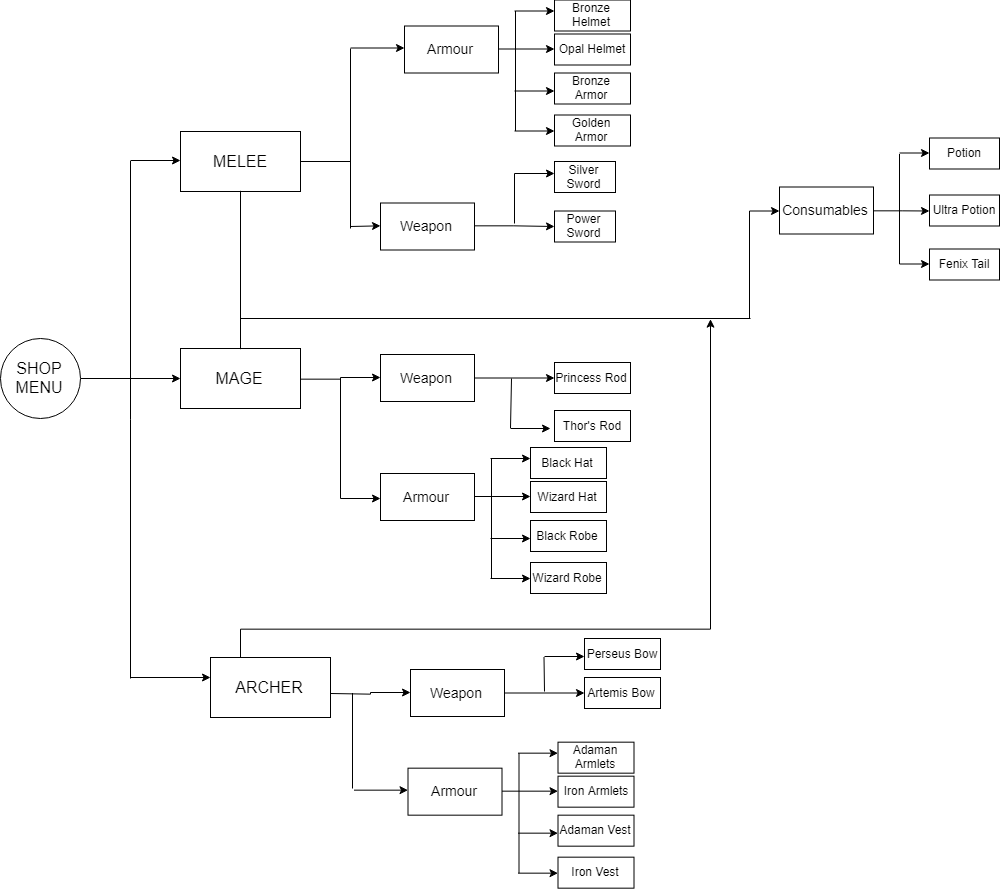

The diagram above was exported from draw.io. Its source (the exported page's mxGraphModel, read from the mxfile embedded in the PNG):
<mxGraphModel dx="1400" dy="1976" grid="1" gridSize="10" guides="1" tooltips="1" connect="1" arrows="1" fold="1" page="1" pageScale="1" pageWidth="827" pageHeight="1169" math="0" shadow="0">
  <root>
    <mxCell id="0" />
    <mxCell id="1" parent="0" />
    <mxCell id="yZ3hljMLjX2gkcyIiAuj-2" style="edgeStyle=orthogonalEdgeStyle;rounded=0;orthogonalLoop=1;jettySize=auto;html=1;" parent="1" source="yZ3hljMLjX2gkcyIiAuj-1" edge="1">
      <mxGeometry relative="1" as="geometry">
        <mxPoint x="240" y="320" as="targetPoint" />
      </mxGeometry>
    </mxCell>
    <mxCell id="yZ3hljMLjX2gkcyIiAuj-1" value="&lt;font size=&quot;3&quot;&gt;SHOP MENU&lt;/font&gt;" style="ellipse;whiteSpace=wrap;html=1;aspect=fixed;" parent="1" vertex="1">
      <mxGeometry x="60" y="280" width="80" height="80" as="geometry" />
    </mxCell>
    <mxCell id="yZ3hljMLjX2gkcyIiAuj-3" value="" style="endArrow=none;html=1;" parent="1" edge="1">
      <mxGeometry width="50" height="50" relative="1" as="geometry">
        <mxPoint x="190" y="620" as="sourcePoint" />
        <mxPoint x="190" y="102.5" as="targetPoint" />
      </mxGeometry>
    </mxCell>
    <mxCell id="yZ3hljMLjX2gkcyIiAuj-4" value="" style="endArrow=classic;html=1;" parent="1" edge="1">
      <mxGeometry width="50" height="50" relative="1" as="geometry">
        <mxPoint x="190" y="102" as="sourcePoint" />
        <mxPoint x="240" y="102" as="targetPoint" />
      </mxGeometry>
    </mxCell>
    <mxCell id="yZ3hljMLjX2gkcyIiAuj-5" value="" style="endArrow=classic;html=1;" parent="1" edge="1">
      <mxGeometry width="50" height="50" relative="1" as="geometry">
        <mxPoint x="190" y="619" as="sourcePoint" />
        <mxPoint x="270" y="619" as="targetPoint" />
      </mxGeometry>
    </mxCell>
    <mxCell id="yZ3hljMLjX2gkcyIiAuj-6" value="&lt;font size=&quot;3&quot;&gt;MELEE&lt;/font&gt;" style="rounded=0;whiteSpace=wrap;html=1;" parent="1" vertex="1">
      <mxGeometry x="240" y="73" width="120" height="60" as="geometry" />
    </mxCell>
    <mxCell id="yZ3hljMLjX2gkcyIiAuj-36" style="edgeStyle=orthogonalEdgeStyle;rounded=0;orthogonalLoop=1;jettySize=auto;html=1;entryX=0;entryY=0.5;entryDx=0;entryDy=0;" parent="1" source="yZ3hljMLjX2gkcyIiAuj-7" target="yZ3hljMLjX2gkcyIiAuj-25" edge="1">
      <mxGeometry relative="1" as="geometry" />
    </mxCell>
    <mxCell id="yZ3hljMLjX2gkcyIiAuj-7" value="&lt;font size=&quot;3&quot;&gt;MAGE&lt;/font&gt;" style="rounded=0;whiteSpace=wrap;html=1;" parent="1" vertex="1">
      <mxGeometry x="240" y="290" width="120" height="60" as="geometry" />
    </mxCell>
    <mxCell id="yZ3hljMLjX2gkcyIiAuj-58" style="edgeStyle=orthogonalEdgeStyle;rounded=0;orthogonalLoop=1;jettySize=auto;html=1;" parent="1" source="yZ3hljMLjX2gkcyIiAuj-8" edge="1">
      <mxGeometry relative="1" as="geometry">
        <mxPoint x="770" y="260" as="targetPoint" />
        <Array as="points">
          <mxPoint x="300" y="570" />
          <mxPoint x="770" y="570" />
        </Array>
      </mxGeometry>
    </mxCell>
    <mxCell id="yZ3hljMLjX2gkcyIiAuj-8" value="&lt;font size=&quot;3&quot;&gt;ARCHER&lt;/font&gt;" style="rounded=0;whiteSpace=wrap;html=1;" parent="1" vertex="1">
      <mxGeometry x="270" y="599" width="120" height="60" as="geometry" />
    </mxCell>
    <mxCell id="yZ3hljMLjX2gkcyIiAuj-12" value="" style="edgeStyle=orthogonalEdgeStyle;rounded=0;orthogonalLoop=1;jettySize=auto;html=1;" parent="1" source="yZ3hljMLjX2gkcyIiAuj-10" edge="1">
      <mxGeometry relative="1" as="geometry">
        <mxPoint x="614" y="168" as="targetPoint" />
      </mxGeometry>
    </mxCell>
    <mxCell id="yZ3hljMLjX2gkcyIiAuj-10" value="&lt;font style=&quot;font-size: 14px&quot;&gt;Weapon&lt;/font&gt;" style="rounded=0;whiteSpace=wrap;html=1;" parent="1" vertex="1">
      <mxGeometry x="440" y="144.5" width="94" height="47" as="geometry" />
    </mxCell>
    <mxCell id="yZ3hljMLjX2gkcyIiAuj-13" value="&lt;span&gt;Power Sword&lt;/span&gt;" style="rounded=0;whiteSpace=wrap;html=1;" parent="1" vertex="1">
      <mxGeometry x="614" y="152.5" width="61" height="31" as="geometry" />
    </mxCell>
    <mxCell id="yZ3hljMLjX2gkcyIiAuj-14" value="" style="endArrow=none;html=1;" parent="1" edge="1">
      <mxGeometry width="50" height="50" relative="1" as="geometry">
        <mxPoint x="574" y="165" as="sourcePoint" />
        <mxPoint x="574" y="115" as="targetPoint" />
      </mxGeometry>
    </mxCell>
    <mxCell id="yZ3hljMLjX2gkcyIiAuj-17" value="" style="endArrow=classic;html=1;" parent="1" edge="1">
      <mxGeometry width="50" height="50" relative="1" as="geometry">
        <mxPoint x="574" y="115" as="sourcePoint" />
        <mxPoint x="614" y="115" as="targetPoint" />
      </mxGeometry>
    </mxCell>
    <mxCell id="yZ3hljMLjX2gkcyIiAuj-18" value="&lt;span&gt;Silver Sword&lt;/span&gt;" style="rounded=0;whiteSpace=wrap;html=1;" parent="1" vertex="1">
      <mxGeometry x="614" y="103" width="61" height="31" as="geometry" />
    </mxCell>
    <mxCell id="yZ3hljMLjX2gkcyIiAuj-24" value="" style="edgeStyle=orthogonalEdgeStyle;rounded=0;orthogonalLoop=1;jettySize=auto;html=1;" parent="1" source="yZ3hljMLjX2gkcyIiAuj-25" edge="1">
      <mxGeometry relative="1" as="geometry">
        <mxPoint x="614" y="319.5" as="targetPoint" />
      </mxGeometry>
    </mxCell>
    <mxCell id="yZ3hljMLjX2gkcyIiAuj-25" value="&lt;font style=&quot;font-size: 14px&quot;&gt;Weapon&lt;/font&gt;" style="rounded=0;whiteSpace=wrap;html=1;" parent="1" vertex="1">
      <mxGeometry x="440" y="296" width="94" height="47" as="geometry" />
    </mxCell>
    <mxCell id="yZ3hljMLjX2gkcyIiAuj-26" value="&lt;span&gt;Princess Rod&lt;/span&gt;" style="rounded=0;whiteSpace=wrap;html=1;" parent="1" vertex="1">
      <mxGeometry x="614" y="304" width="76" height="31" as="geometry" />
    </mxCell>
    <mxCell id="yZ3hljMLjX2gkcyIiAuj-27" value="" style="endArrow=none;html=1;" parent="1" edge="1">
      <mxGeometry width="50" height="50" relative="1" as="geometry">
        <mxPoint x="569.9999999999998" y="369.5" as="sourcePoint" />
        <mxPoint x="571" y="320" as="targetPoint" />
      </mxGeometry>
    </mxCell>
    <mxCell id="yZ3hljMLjX2gkcyIiAuj-32" value="" style="endArrow=classic;html=1;" parent="1" edge="1">
      <mxGeometry width="50" height="50" relative="1" as="geometry">
        <mxPoint x="570" y="370.0000000000002" as="sourcePoint" />
        <mxPoint x="610" y="370.0000000000002" as="targetPoint" />
      </mxGeometry>
    </mxCell>
    <mxCell id="yZ3hljMLjX2gkcyIiAuj-34" value="&lt;span&gt;Thor's Rod&lt;/span&gt;" style="rounded=0;whiteSpace=wrap;html=1;" parent="1" vertex="1">
      <mxGeometry x="614" y="352" width="76" height="31" as="geometry" />
    </mxCell>
    <mxCell id="yZ3hljMLjX2gkcyIiAuj-42" style="edgeStyle=orthogonalEdgeStyle;rounded=0;orthogonalLoop=1;jettySize=auto;html=1;entryX=0;entryY=0.5;entryDx=0;entryDy=0;" parent="1" target="yZ3hljMLjX2gkcyIiAuj-44" edge="1">
      <mxGeometry relative="1" as="geometry">
        <mxPoint x="390" y="635" as="sourcePoint" />
      </mxGeometry>
    </mxCell>
    <mxCell id="yZ3hljMLjX2gkcyIiAuj-43" value="" style="edgeStyle=orthogonalEdgeStyle;rounded=0;orthogonalLoop=1;jettySize=auto;html=1;" parent="1" source="yZ3hljMLjX2gkcyIiAuj-44" edge="1">
      <mxGeometry relative="1" as="geometry">
        <mxPoint x="644" y="634.5" as="targetPoint" />
      </mxGeometry>
    </mxCell>
    <mxCell id="yZ3hljMLjX2gkcyIiAuj-44" value="&lt;font style=&quot;font-size: 14px&quot;&gt;Weapon&lt;/font&gt;" style="rounded=0;whiteSpace=wrap;html=1;" parent="1" vertex="1">
      <mxGeometry x="470" y="611" width="94" height="47" as="geometry" />
    </mxCell>
    <mxCell id="yZ3hljMLjX2gkcyIiAuj-46" value="" style="endArrow=none;html=1;" parent="1" edge="1">
      <mxGeometry width="50" height="50" relative="1" as="geometry">
        <mxPoint x="604" y="633" as="sourcePoint" />
        <mxPoint x="603.5" y="598.5" as="targetPoint" />
      </mxGeometry>
    </mxCell>
    <mxCell id="yZ3hljMLjX2gkcyIiAuj-49" value="&lt;span&gt;Artemis Bow&lt;/span&gt;" style="rounded=0;whiteSpace=wrap;html=1;" parent="1" vertex="1">
      <mxGeometry x="644" y="619" width="76" height="31" as="geometry" />
    </mxCell>
    <mxCell id="yZ3hljMLjX2gkcyIiAuj-54" value="&lt;span&gt;Perseus Bow&lt;/span&gt;" style="rounded=0;whiteSpace=wrap;html=1;" parent="1" vertex="1">
      <mxGeometry x="644" y="580" width="76" height="31" as="geometry" />
    </mxCell>
    <mxCell id="yZ3hljMLjX2gkcyIiAuj-55" value="" style="endArrow=classic;html=1;" parent="1" edge="1">
      <mxGeometry width="50" height="50" relative="1" as="geometry">
        <mxPoint x="604" y="598" as="sourcePoint" />
        <mxPoint x="644" y="598" as="targetPoint" />
      </mxGeometry>
    </mxCell>
    <mxCell id="yZ3hljMLjX2gkcyIiAuj-60" value="" style="endArrow=none;html=1;entryX=0.5;entryY=1;entryDx=0;entryDy=0;exitX=0.5;exitY=0;exitDx=0;exitDy=0;" parent="1" source="yZ3hljMLjX2gkcyIiAuj-7" target="yZ3hljMLjX2gkcyIiAuj-6" edge="1">
      <mxGeometry width="50" height="50" relative="1" as="geometry">
        <mxPoint x="290" y="200" as="sourcePoint" />
        <mxPoint x="340" y="150" as="targetPoint" />
      </mxGeometry>
    </mxCell>
    <mxCell id="yZ3hljMLjX2gkcyIiAuj-65" value="" style="endArrow=none;html=1;" parent="1" edge="1">
      <mxGeometry width="50" height="50" relative="1" as="geometry">
        <mxPoint x="809" y="260" as="sourcePoint" />
        <mxPoint x="809" y="152.5" as="targetPoint" />
        <Array as="points">
          <mxPoint x="809" y="232.5" />
        </Array>
      </mxGeometry>
    </mxCell>
    <mxCell id="yZ3hljMLjX2gkcyIiAuj-66" value="" style="endArrow=classic;html=1;" parent="1" edge="1">
      <mxGeometry width="50" height="50" relative="1" as="geometry">
        <mxPoint x="809" y="152.5" as="sourcePoint" />
        <mxPoint x="839" y="152.5" as="targetPoint" />
      </mxGeometry>
    </mxCell>
    <mxCell id="yZ3hljMLjX2gkcyIiAuj-70" value="" style="edgeStyle=orthogonalEdgeStyle;rounded=0;orthogonalLoop=1;jettySize=auto;html=1;" parent="1" source="yZ3hljMLjX2gkcyIiAuj-67" edge="1">
      <mxGeometry relative="1" as="geometry">
        <mxPoint x="989" y="152.5" as="targetPoint" />
      </mxGeometry>
    </mxCell>
    <mxCell id="yZ3hljMLjX2gkcyIiAuj-67" value="&lt;font style=&quot;font-size: 14px&quot;&gt;Consumables&lt;/font&gt;" style="rounded=0;whiteSpace=wrap;html=1;" parent="1" vertex="1">
      <mxGeometry x="839" y="128.5" width="94" height="47" as="geometry" />
    </mxCell>
    <mxCell id="yZ3hljMLjX2gkcyIiAuj-71" value="" style="endArrow=none;html=1;" parent="1" edge="1">
      <mxGeometry width="50" height="50" relative="1" as="geometry">
        <mxPoint x="959" y="205.5" as="sourcePoint" />
        <mxPoint x="959" y="95.5" as="targetPoint" />
      </mxGeometry>
    </mxCell>
    <mxCell id="yZ3hljMLjX2gkcyIiAuj-72" value="" style="endArrow=classic;html=1;" parent="1" edge="1">
      <mxGeometry width="50" height="50" relative="1" as="geometry">
        <mxPoint x="959" y="94.5" as="sourcePoint" />
        <mxPoint x="989" y="94.5" as="targetPoint" />
      </mxGeometry>
    </mxCell>
    <mxCell id="yZ3hljMLjX2gkcyIiAuj-73" value="" style="endArrow=classic;html=1;" parent="1" edge="1">
      <mxGeometry width="50" height="50" relative="1" as="geometry">
        <mxPoint x="959" y="205.5" as="sourcePoint" />
        <mxPoint x="989" y="205.5" as="targetPoint" />
      </mxGeometry>
    </mxCell>
    <mxCell id="yZ3hljMLjX2gkcyIiAuj-74" value="Potion" style="rounded=0;whiteSpace=wrap;html=1;" parent="1" vertex="1">
      <mxGeometry x="989" y="79.5" width="70" height="31" as="geometry" />
    </mxCell>
    <mxCell id="yZ3hljMLjX2gkcyIiAuj-75" value="Ultra Potion" style="rounded=0;whiteSpace=wrap;html=1;" parent="1" vertex="1">
      <mxGeometry x="989" y="136.5" width="70" height="31" as="geometry" />
    </mxCell>
    <mxCell id="yZ3hljMLjX2gkcyIiAuj-76" value="Fenix Tail" style="rounded=0;whiteSpace=wrap;html=1;" parent="1" vertex="1">
      <mxGeometry x="989" y="190.5" width="70" height="31" as="geometry" />
    </mxCell>
    <mxCell id="bsCS7h8GdnJ3QTchIGiv-1" value="" style="endArrow=none;html=1;" edge="1" parent="1">
      <mxGeometry width="50" height="50" relative="1" as="geometry">
        <mxPoint x="300" y="260" as="sourcePoint" />
        <mxPoint x="810" y="260" as="targetPoint" />
      </mxGeometry>
    </mxCell>
    <mxCell id="bsCS7h8GdnJ3QTchIGiv-2" value="" style="endArrow=none;html=1;" edge="1" parent="1">
      <mxGeometry width="50" height="50" relative="1" as="geometry">
        <mxPoint x="400" y="440" as="sourcePoint" />
        <mxPoint x="400" y="320" as="targetPoint" />
      </mxGeometry>
    </mxCell>
    <mxCell id="bsCS7h8GdnJ3QTchIGiv-3" value="" style="endArrow=classic;html=1;" edge="1" parent="1">
      <mxGeometry width="50" height="50" relative="1" as="geometry">
        <mxPoint x="400" y="440" as="sourcePoint" />
        <mxPoint x="440" y="440" as="targetPoint" />
      </mxGeometry>
    </mxCell>
    <mxCell id="bsCS7h8GdnJ3QTchIGiv-4" value="&lt;font style=&quot;font-size: 14px&quot;&gt;Armour&lt;/font&gt;" style="rounded=0;whiteSpace=wrap;html=1;" vertex="1" parent="1">
      <mxGeometry x="440" y="415" width="94" height="47" as="geometry" />
    </mxCell>
    <mxCell id="bsCS7h8GdnJ3QTchIGiv-7" value="" style="endArrow=classic;html=1;" edge="1" parent="1">
      <mxGeometry width="50" height="50" relative="1" as="geometry">
        <mxPoint x="534" y="438" as="sourcePoint" />
        <mxPoint x="590" y="438" as="targetPoint" />
      </mxGeometry>
    </mxCell>
    <mxCell id="bsCS7h8GdnJ3QTchIGiv-8" value="" style="endArrow=none;html=1;" edge="1" parent="1">
      <mxGeometry width="50" height="50" relative="1" as="geometry">
        <mxPoint x="551" y="520" as="sourcePoint" />
        <mxPoint x="551" y="400" as="targetPoint" />
      </mxGeometry>
    </mxCell>
    <mxCell id="bsCS7h8GdnJ3QTchIGiv-9" value="" style="endArrow=classic;html=1;" edge="1" parent="1">
      <mxGeometry width="50" height="50" relative="1" as="geometry">
        <mxPoint x="550" y="400.0000000000002" as="sourcePoint" />
        <mxPoint x="590" y="400.0000000000002" as="targetPoint" />
      </mxGeometry>
    </mxCell>
    <mxCell id="bsCS7h8GdnJ3QTchIGiv-10" value="" style="endArrow=classic;html=1;" edge="1" parent="1">
      <mxGeometry width="50" height="50" relative="1" as="geometry">
        <mxPoint x="550" y="480.0000000000002" as="sourcePoint" />
        <mxPoint x="590" y="480.0000000000002" as="targetPoint" />
      </mxGeometry>
    </mxCell>
    <mxCell id="bsCS7h8GdnJ3QTchIGiv-11" value="" style="endArrow=classic;html=1;" edge="1" parent="1">
      <mxGeometry width="50" height="50" relative="1" as="geometry">
        <mxPoint x="550" y="520.0000000000002" as="sourcePoint" />
        <mxPoint x="590" y="520.0000000000002" as="targetPoint" />
      </mxGeometry>
    </mxCell>
    <mxCell id="bsCS7h8GdnJ3QTchIGiv-14" value="&lt;span&gt;Black Hat&lt;/span&gt;&lt;br&gt;" style="rounded=0;whiteSpace=wrap;html=1;" vertex="1" parent="1">
      <mxGeometry x="590" y="389" width="76" height="31" as="geometry" />
    </mxCell>
    <mxCell id="bsCS7h8GdnJ3QTchIGiv-15" value="&lt;span&gt;Wizard Hat&lt;/span&gt;&lt;br&gt;" style="rounded=0;whiteSpace=wrap;html=1;" vertex="1" parent="1">
      <mxGeometry x="590" y="423" width="76" height="31" as="geometry" />
    </mxCell>
    <mxCell id="bsCS7h8GdnJ3QTchIGiv-17" value="&lt;span&gt;Black Robe&lt;/span&gt;&lt;br&gt;" style="rounded=0;whiteSpace=wrap;html=1;" vertex="1" parent="1">
      <mxGeometry x="590" y="462" width="76" height="31" as="geometry" />
    </mxCell>
    <mxCell id="bsCS7h8GdnJ3QTchIGiv-18" value="&lt;span&gt;Wizard Robe&lt;/span&gt;&lt;br&gt;" style="rounded=0;whiteSpace=wrap;html=1;" vertex="1" parent="1">
      <mxGeometry x="590" y="504" width="76" height="31" as="geometry" />
    </mxCell>
    <mxCell id="bsCS7h8GdnJ3QTchIGiv-19" value="" style="endArrow=classic;html=1;" edge="1" parent="1">
      <mxGeometry width="50" height="50" relative="1" as="geometry">
        <mxPoint x="410" y="-10.5" as="sourcePoint" />
        <mxPoint x="464" y="-10.5" as="targetPoint" />
      </mxGeometry>
    </mxCell>
    <mxCell id="bsCS7h8GdnJ3QTchIGiv-20" value="&lt;font style=&quot;font-size: 14px&quot;&gt;Armour&lt;/font&gt;" style="rounded=0;whiteSpace=wrap;html=1;" vertex="1" parent="1">
      <mxGeometry x="464" y="-32.5" width="94" height="47" as="geometry" />
    </mxCell>
    <mxCell id="bsCS7h8GdnJ3QTchIGiv-21" value="" style="endArrow=classic;html=1;" edge="1" parent="1">
      <mxGeometry width="50" height="50" relative="1" as="geometry">
        <mxPoint x="558" y="-9.5" as="sourcePoint" />
        <mxPoint x="614" y="-9.5" as="targetPoint" />
      </mxGeometry>
    </mxCell>
    <mxCell id="bsCS7h8GdnJ3QTchIGiv-22" value="" style="endArrow=none;html=1;" edge="1" parent="1">
      <mxGeometry width="50" height="50" relative="1" as="geometry">
        <mxPoint x="574.9999999999998" y="72.5" as="sourcePoint" />
        <mxPoint x="574.9999999999998" y="-47.5" as="targetPoint" />
      </mxGeometry>
    </mxCell>
    <mxCell id="bsCS7h8GdnJ3QTchIGiv-23" value="" style="endArrow=classic;html=1;" edge="1" parent="1">
      <mxGeometry width="50" height="50" relative="1" as="geometry">
        <mxPoint x="574" y="-47.49999999999977" as="sourcePoint" />
        <mxPoint x="614" y="-47.49999999999977" as="targetPoint" />
      </mxGeometry>
    </mxCell>
    <mxCell id="bsCS7h8GdnJ3QTchIGiv-24" value="" style="endArrow=classic;html=1;" edge="1" parent="1">
      <mxGeometry width="50" height="50" relative="1" as="geometry">
        <mxPoint x="574" y="32.50000000000023" as="sourcePoint" />
        <mxPoint x="614" y="32.50000000000023" as="targetPoint" />
      </mxGeometry>
    </mxCell>
    <mxCell id="bsCS7h8GdnJ3QTchIGiv-25" value="" style="endArrow=classic;html=1;" edge="1" parent="1">
      <mxGeometry width="50" height="50" relative="1" as="geometry">
        <mxPoint x="574" y="72.50000000000023" as="sourcePoint" />
        <mxPoint x="614" y="72.50000000000023" as="targetPoint" />
      </mxGeometry>
    </mxCell>
    <mxCell id="bsCS7h8GdnJ3QTchIGiv-26" value="&lt;span&gt;Bronze Helmet&lt;/span&gt;&lt;br&gt;" style="rounded=0;whiteSpace=wrap;html=1;" vertex="1" parent="1">
      <mxGeometry x="614" y="-58.5" width="76" height="31" as="geometry" />
    </mxCell>
    <mxCell id="bsCS7h8GdnJ3QTchIGiv-27" value="&lt;span&gt;Opal Helmet&lt;/span&gt;&lt;br&gt;" style="rounded=0;whiteSpace=wrap;html=1;" vertex="1" parent="1">
      <mxGeometry x="614" y="-24.5" width="76" height="31" as="geometry" />
    </mxCell>
    <mxCell id="bsCS7h8GdnJ3QTchIGiv-28" value="&lt;span&gt;Bronze Armor&lt;/span&gt;&lt;br&gt;" style="rounded=0;whiteSpace=wrap;html=1;" vertex="1" parent="1">
      <mxGeometry x="614" y="14.5" width="76" height="31" as="geometry" />
    </mxCell>
    <mxCell id="bsCS7h8GdnJ3QTchIGiv-29" value="&lt;span&gt;Golden Armor&lt;/span&gt;&lt;br&gt;" style="rounded=0;whiteSpace=wrap;html=1;" vertex="1" parent="1">
      <mxGeometry x="614" y="56.5" width="76" height="31" as="geometry" />
    </mxCell>
    <mxCell id="bsCS7h8GdnJ3QTchIGiv-30" value="" style="endArrow=none;html=1;" edge="1" parent="1">
      <mxGeometry width="50" height="50" relative="1" as="geometry">
        <mxPoint x="410" y="100" as="sourcePoint" />
        <mxPoint x="410" y="-10" as="targetPoint" />
      </mxGeometry>
    </mxCell>
    <mxCell id="bsCS7h8GdnJ3QTchIGiv-32" value="" style="endArrow=none;html=1;" edge="1" parent="1" source="yZ3hljMLjX2gkcyIiAuj-6">
      <mxGeometry width="50" height="50" relative="1" as="geometry">
        <mxPoint x="360" y="153" as="sourcePoint" />
        <mxPoint x="410" y="103" as="targetPoint" />
      </mxGeometry>
    </mxCell>
    <mxCell id="bsCS7h8GdnJ3QTchIGiv-33" value="" style="endArrow=none;html=1;" edge="1" parent="1">
      <mxGeometry width="50" height="50" relative="1" as="geometry">
        <mxPoint x="410" y="170" as="sourcePoint" />
        <mxPoint x="410" y="90" as="targetPoint" />
      </mxGeometry>
    </mxCell>
    <mxCell id="bsCS7h8GdnJ3QTchIGiv-34" value="" style="endArrow=classic;html=1;entryX=0;entryY=0.5;entryDx=0;entryDy=0;" edge="1" parent="1" target="yZ3hljMLjX2gkcyIiAuj-10">
      <mxGeometry width="50" height="50" relative="1" as="geometry">
        <mxPoint x="410" y="168" as="sourcePoint" />
        <mxPoint x="470" y="150" as="targetPoint" />
      </mxGeometry>
    </mxCell>
    <mxCell id="bsCS7h8GdnJ3QTchIGiv-35" value="" style="endArrow=classic;html=1;" edge="1" parent="1">
      <mxGeometry width="50" height="50" relative="1" as="geometry">
        <mxPoint x="413.5" y="731.6666666666666" as="sourcePoint" />
        <mxPoint x="467.4999999999998" y="731.6666666666666" as="targetPoint" />
      </mxGeometry>
    </mxCell>
    <mxCell id="bsCS7h8GdnJ3QTchIGiv-36" value="&lt;font style=&quot;font-size: 14px&quot;&gt;Armour&lt;/font&gt;" style="rounded=0;whiteSpace=wrap;html=1;" vertex="1" parent="1">
      <mxGeometry x="467.5" y="709.6666666666666" width="94" height="47" as="geometry" />
    </mxCell>
    <mxCell id="bsCS7h8GdnJ3QTchIGiv-37" value="" style="endArrow=classic;html=1;" edge="1" parent="1">
      <mxGeometry width="50" height="50" relative="1" as="geometry">
        <mxPoint x="561.5" y="732.6666666666664" as="sourcePoint" />
        <mxPoint x="617.4999999999998" y="732.6666666666664" as="targetPoint" />
      </mxGeometry>
    </mxCell>
    <mxCell id="bsCS7h8GdnJ3QTchIGiv-38" value="" style="endArrow=none;html=1;" edge="1" parent="1">
      <mxGeometry width="50" height="50" relative="1" as="geometry">
        <mxPoint x="578.4999999999998" y="814.6666666666666" as="sourcePoint" />
        <mxPoint x="578.4999999999998" y="694.6666666666666" as="targetPoint" />
      </mxGeometry>
    </mxCell>
    <mxCell id="bsCS7h8GdnJ3QTchIGiv-39" value="" style="endArrow=classic;html=1;" edge="1" parent="1">
      <mxGeometry width="50" height="50" relative="1" as="geometry">
        <mxPoint x="577.4999999999998" y="694.6666666666669" as="sourcePoint" />
        <mxPoint x="617.4999999999998" y="694.6666666666669" as="targetPoint" />
      </mxGeometry>
    </mxCell>
    <mxCell id="bsCS7h8GdnJ3QTchIGiv-40" value="" style="endArrow=classic;html=1;" edge="1" parent="1">
      <mxGeometry width="50" height="50" relative="1" as="geometry">
        <mxPoint x="577.4999999999998" y="774.6666666666669" as="sourcePoint" />
        <mxPoint x="617.4999999999998" y="774.6666666666669" as="targetPoint" />
      </mxGeometry>
    </mxCell>
    <mxCell id="bsCS7h8GdnJ3QTchIGiv-41" value="" style="endArrow=classic;html=1;" edge="1" parent="1">
      <mxGeometry width="50" height="50" relative="1" as="geometry">
        <mxPoint x="577.4999999999998" y="814.6666666666666" as="sourcePoint" />
        <mxPoint x="617.4999999999998" y="814.6666666666666" as="targetPoint" />
      </mxGeometry>
    </mxCell>
    <mxCell id="bsCS7h8GdnJ3QTchIGiv-42" value="&lt;span&gt;Adaman Armlets&lt;/span&gt;&lt;br&gt;" style="rounded=0;whiteSpace=wrap;html=1;" vertex="1" parent="1">
      <mxGeometry x="617.5" y="683.6666666666666" width="76" height="31" as="geometry" />
    </mxCell>
    <mxCell id="bsCS7h8GdnJ3QTchIGiv-43" value="&lt;span&gt;Iron Armlets&lt;/span&gt;&lt;br&gt;" style="rounded=0;whiteSpace=wrap;html=1;" vertex="1" parent="1">
      <mxGeometry x="617.5" y="717.6666666666666" width="76" height="31" as="geometry" />
    </mxCell>
    <mxCell id="bsCS7h8GdnJ3QTchIGiv-44" value="&lt;span&gt;Adaman Vest&lt;/span&gt;&lt;br&gt;" style="rounded=0;whiteSpace=wrap;html=1;" vertex="1" parent="1">
      <mxGeometry x="617.5" y="756.6666666666666" width="76" height="31" as="geometry" />
    </mxCell>
    <mxCell id="bsCS7h8GdnJ3QTchIGiv-45" value="&lt;span&gt;Iron Vest&lt;/span&gt;&lt;br&gt;" style="rounded=0;whiteSpace=wrap;html=1;" vertex="1" parent="1">
      <mxGeometry x="617.5" y="798.6666666666666" width="76" height="31" as="geometry" />
    </mxCell>
    <mxCell id="bsCS7h8GdnJ3QTchIGiv-46" value="" style="endArrow=none;html=1;" edge="1" parent="1">
      <mxGeometry width="50" height="50" relative="1" as="geometry">
        <mxPoint x="412" y="730" as="sourcePoint" />
        <mxPoint x="412" y="634.5" as="targetPoint" />
      </mxGeometry>
    </mxCell>
  </root>
</mxGraphModel>